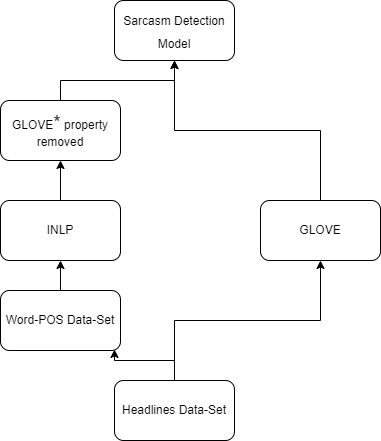

The diagram above was exported from draw.io. Its source (the exported page's mxGraphModel, read from the mxfile embedded in the PNG):
<mxGraphModel dx="1157" dy="524" grid="1" gridSize="10" guides="1" tooltips="1" connect="1" arrows="1" fold="1" page="1" pageScale="1" pageWidth="827" pageHeight="1169" math="0" shadow="0">
  <root>
    <mxCell id="0" />
    <mxCell id="1" parent="0" />
    <mxCell id="WDHb-H0KKpms0trwlTZu-17" style="edgeStyle=orthogonalEdgeStyle;rounded=0;orthogonalLoop=1;jettySize=auto;html=1;entryX=0.95;entryY=0.983;entryDx=0;entryDy=0;entryPerimeter=0;fontSize=12;" edge="1" parent="1" source="WDHb-H0KKpms0trwlTZu-9" target="WDHb-H0KKpms0trwlTZu-10">
      <mxGeometry relative="1" as="geometry" />
    </mxCell>
    <mxCell id="WDHb-H0KKpms0trwlTZu-21" style="edgeStyle=orthogonalEdgeStyle;rounded=0;orthogonalLoop=1;jettySize=auto;html=1;exitX=0.5;exitY=0;exitDx=0;exitDy=0;fontSize=12;" edge="1" parent="1" source="WDHb-H0KKpms0trwlTZu-9" target="WDHb-H0KKpms0trwlTZu-16">
      <mxGeometry relative="1" as="geometry" />
    </mxCell>
    <mxCell id="WDHb-H0KKpms0trwlTZu-9" value="Headlines Data-Set" style="rounded=1;whiteSpace=wrap;html=1;" vertex="1" parent="1">
      <mxGeometry x="354" y="440" width="120" height="60" as="geometry" />
    </mxCell>
    <mxCell id="WDHb-H0KKpms0trwlTZu-18" style="edgeStyle=orthogonalEdgeStyle;rounded=0;orthogonalLoop=1;jettySize=auto;html=1;exitX=0.5;exitY=0;exitDx=0;exitDy=0;entryX=0.5;entryY=1;entryDx=0;entryDy=0;fontSize=12;" edge="1" parent="1" source="WDHb-H0KKpms0trwlTZu-10" target="WDHb-H0KKpms0trwlTZu-11">
      <mxGeometry relative="1" as="geometry" />
    </mxCell>
    <mxCell id="WDHb-H0KKpms0trwlTZu-10" value="Word-POS Data-Set" style="rounded=1;whiteSpace=wrap;html=1;" vertex="1" parent="1">
      <mxGeometry x="240" y="350" width="120" height="60" as="geometry" />
    </mxCell>
    <mxCell id="WDHb-H0KKpms0trwlTZu-19" style="edgeStyle=orthogonalEdgeStyle;rounded=0;orthogonalLoop=1;jettySize=auto;html=1;exitX=0.5;exitY=0;exitDx=0;exitDy=0;fontSize=12;" edge="1" parent="1" source="WDHb-H0KKpms0trwlTZu-11" target="WDHb-H0KKpms0trwlTZu-12">
      <mxGeometry relative="1" as="geometry" />
    </mxCell>
    <mxCell id="WDHb-H0KKpms0trwlTZu-11" value="INLP" style="rounded=1;whiteSpace=wrap;html=1;" vertex="1" parent="1">
      <mxGeometry x="240" y="260" width="120" height="60" as="geometry" />
    </mxCell>
    <mxCell id="WDHb-H0KKpms0trwlTZu-20" style="edgeStyle=orthogonalEdgeStyle;rounded=0;orthogonalLoop=1;jettySize=auto;html=1;exitX=0.5;exitY=0;exitDx=0;exitDy=0;fontSize=12;" edge="1" parent="1" source="WDHb-H0KKpms0trwlTZu-12" target="WDHb-H0KKpms0trwlTZu-15">
      <mxGeometry relative="1" as="geometry" />
    </mxCell>
    <mxCell id="WDHb-H0KKpms0trwlTZu-12" value="GLOVE&lt;font style=&quot;font-size: 19px&quot;&gt;*&lt;/font&gt; property removed" style="rounded=1;whiteSpace=wrap;html=1;" vertex="1" parent="1">
      <mxGeometry x="240" y="160" width="120" height="60" as="geometry" />
    </mxCell>
    <mxCell id="WDHb-H0KKpms0trwlTZu-15" value="&lt;font style=&quot;font-size: 12px&quot;&gt;Sarcasm Detection Model&lt;/font&gt;" style="rounded=1;whiteSpace=wrap;html=1;fontSize=19;" vertex="1" parent="1">
      <mxGeometry x="354" y="60" width="120" height="60" as="geometry" />
    </mxCell>
    <mxCell id="WDHb-H0KKpms0trwlTZu-22" style="edgeStyle=orthogonalEdgeStyle;rounded=0;orthogonalLoop=1;jettySize=auto;html=1;exitX=0.5;exitY=0;exitDx=0;exitDy=0;entryX=0.5;entryY=1;entryDx=0;entryDy=0;fontSize=12;" edge="1" parent="1" source="WDHb-H0KKpms0trwlTZu-16" target="WDHb-H0KKpms0trwlTZu-15">
      <mxGeometry relative="1" as="geometry" />
    </mxCell>
    <mxCell id="WDHb-H0KKpms0trwlTZu-16" value="GLOVE" style="rounded=1;whiteSpace=wrap;html=1;fontSize=12;" vertex="1" parent="1">
      <mxGeometry x="500" y="260" width="120" height="60" as="geometry" />
    </mxCell>
  </root>
</mxGraphModel>